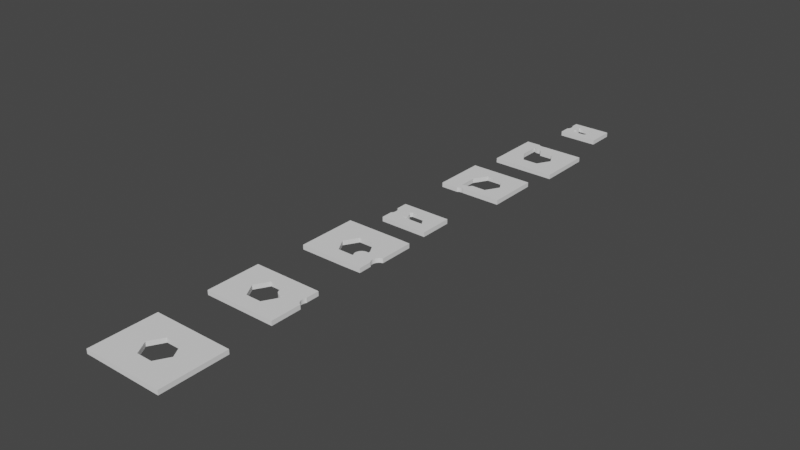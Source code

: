 # Source: TestPlate_9.05.blend  (saved by Blender 2.82.7; exported with 4.5.12 LTS)
import bpy
from mathutils import Matrix  # noqa: F401  (used for matrix-valued properties, if any)

bpy.ops.wm.read_factory_settings(use_empty=True)
scene = bpy.context.scene
scene.name = 'Scene'

# ---- collections
col_collection = bpy.data.collections.new('Collection'); scene.collection.children.link(col_collection)

# ---- world
world_world = bpy.data.worlds.new('World'); scene.world = world_world
world_world.use_nodes = True; world_world.node_tree.nodes.clear()
_N = world_world.node_tree.nodes; _L = world_world.node_tree.links
n0 = _N.new('ShaderNodeOutputWorld'); n0.name = 'World Output'; n0.location = (300, 300)
n1 = _N.new('ShaderNodeBackground'); n1.name = 'Background'; n1.location = (10, 300)
n1.inputs[0].default_value = (0.05088, 0.05088, 0.05088, 1.0)
_L.new(n1.outputs[0], n0.inputs[0])
n0.is_active_output = True
world_world.color = (0.05088, 0.05088, 0.05088)
world_world.use_sun_shadow = False
world_world.sun_shadow_jitter_overblur = 0.0

# ---- meshes
me_cylinder_015 = bpy.data.meshes.new('Cylinder.015')
me_cylinder_015.from_pydata([(-2.065, -0.75, -4.38), (-2.065, 0.75, -4.38), (0.5475, -0.75, -8.905), (0.5475, 0.75, -8.905), (5.772, -0.75, -8.905), (5.772, 0.75, -8.905), (8.385, -0.75, -4.38), (8.385, -0.75, 0.1452), (8.385, 0.75, 0.1452), (0.9533, -0.75, 0.1452), (0.9533, 0.75, 0.1452), (-2.065, -0.75, 1.672), (-1.843, -0.75, 1.487), (-1.843, 0.75, 1.487), (-1.445, -0.75, 1.275), (-1.445, 0.75, 1.275), (-1.014, -0.75, 1.144), (-1.014, 0.75, 1.144), (-0.565, -0.75, 1.1), (-0.565, 0.75, 1.1), (0.1041, 0.75, 1.201), (-2.065, 0.75, 1.672), (-2.065, -0.75, 4.211), (-2.065, 0.75, 4.211), (-1.843, -0.75, 4.026), (-1.843, 0.75, 4.026), (-1.445, -0.75, 3.814), (-1.445, 0.75, 3.814), (-1.014, -0.75, 3.683), (-1.014, 0.75, 3.683), (-0.565, -0.75, 3.639), (-0.565, 0.75, 3.639), (0.1041, 0.75, 3.739), (0.1041, -0.75, 3.739), (0.1041, -0.75, 1.201), (-7.815, -0.75, -4.38), (-7.815, 0.75, -4.38), (-7.815, -0.75, 1.672), (-7.815, 0.75, 1.672), (-7.815, -0.75, 4.211), (-7.815, 0.75, 4.211), (-7.815, -0.75, -8.905), (-7.815, 0.75, -8.905), (8.385, 0.75, -4.38), (8.385, 0.75, -13.28), (8.385, -0.75, -13.28), (5.772, 0.75, -13.28), (-7.815, 0.75, -13.28), (0.5475, -0.75, -13.28), (0.5475, 0.75, -13.28), (5.772, -0.75, -13.28), (-7.815, -0.75, -13.28), (5.772, -0.75, 0.1452), (5.772, 0.75, 0.1452), (13.1, -0.75, -4.38), (13.1, 0.75, -4.38), (13.1, -0.75, 0.1452), (13.1, 0.75, 0.1452), (13.1, 0.75, -13.28), (13.1, -0.75, -13.28), (0.9533, 0.75, 3.739), (8.385, -0.75, 3.739), (8.385, 0.75, 3.739), (0.9533, -0.75, 3.739), (5.772, -0.75, 3.739), (5.772, 0.75, 3.739), (13.1, -0.75, 3.739), (13.1, 0.75, 3.739)], [], [(0, 35, 41, 2), (4, 50, 45, 6), (43, 55, 58, 44), (8, 43, 53), (56, 57, 67, 66), (20, 32, 60, 10), (11, 21, 13, 12), (12, 13, 15, 14), (14, 15, 17, 16), (16, 17, 19, 18), (18, 19, 20, 34), (1, 36, 38, 21), (22, 24, 25, 23), (24, 26, 27, 25), (26, 28, 29, 27), (28, 30, 31, 29), (30, 33, 32, 31), (33, 34, 20, 32), (11, 22, 39, 37), (12, 14, 16, 18, 34, 33, 30, 28, 26, 24, 22, 11), (13, 21, 23, 25, 27, 29, 31, 32, 20, 19, 17, 15), (38, 37, 39, 40), (35, 37, 38, 36), (22, 23, 40, 39), (11, 37, 35, 0), (23, 21, 38, 40), (0, 35, 36, 1), (35, 36, 42, 41), (50, 46, 44, 45), (3, 42, 36, 1), (2, 48, 50, 4), (42, 47, 51, 41), (4, 50, 46, 5), (5, 46, 49, 3), (41, 51, 48, 2), (3, 49, 47, 42), (48, 49, 46, 50), (48, 51, 47, 49), (43, 44, 46, 5), (6, 52, 53, 43), (7, 6, 54, 56), (52, 7, 61, 64), (6, 7, 52), (54, 59, 58, 55), (44, 58, 59, 45), (43, 8, 57, 55), (53, 65, 64, 52), (6, 54, 55, 43), (45, 59, 54, 6), (60, 32, 33, 63), (10, 60, 63, 9), (9, 63, 33, 34), (61, 62, 60, 63), (62, 61, 66, 67), (7, 56, 66, 61), (10, 60, 62, 8), (57, 8, 62, 67), (57, 56, 54, 55), (0, 2, 3, 1), (2, 4, 5, 3), (4, 6, 43, 5), (9, 10, 53, 52), (10, 9, 34, 20), (0, 1, 21, 11), (52, 64, 63, 9)])
_uv = me_cylinder_015.uv_layers.new(name='UVMap')
_uv.uv.foreach_set('vector', [0.0, 0.0, 0.0, 0.0, 0.0, 0.0, 0.0, 0.0, 0.0, 0.0, 0.0, 0.0, 0.0, 0.0, 0.0, 0.0, 0.0, 0.0, 0.0, 0.0, 0.0, 0.0, 0.0, 0.0, 0.0, 0.0, 0.0, 0.0, 0.0, 0.0, 0.0, 0.0, 0.0, 0.0, 0.0, 0.0, 0.0, 0.0, 0.0, 0.0, 0.0, 0.0, 0.0, 0.0, 0.0, 0.0, 0.875, 0.5, 0.875, 1.0, 0.8438, 1.0, 0.8438, 0.5, 0.8438, 0.5, 0.8438, 1.0, 0.8125, 1.0, 0.8125, 0.5, 0.8125, 0.5, 0.8125, 1.0, 0.7812, 1.0, 0.7812, 0.5, 0.7812, 0.5, 0.7812, 1.0, 0.75, 1.0, 0.75, 0.5, 0.75, 0.5, 0.75, 1.0, 0.7188, 1.0, 0.7188, 0.5, 0.0, 0.0, 0.0, 0.0, 0.0, 0.0, 0.0, 0.0, 0.875, 0.5, 0.8438, 0.5, 0.8438, 1.0, 0.875, 1.0, 0.8438, 0.5, 0.8125, 0.5, 0.8125, 1.0, 0.8438, 1.0, 0.8125, 0.5, 0.7812, 0.5, 0.7812, 1.0, 0.8125, 1.0, 0.7812, 0.5, 0.75, 0.5, 0.75, 1.0, 0.7812, 1.0, 0.75, 0.5, 0.7188, 0.5, 0.7188, 1.0, 0.75, 1.0, 0.0, 0.0, 0.0, 0.0, 0.0, 0.0, 0.0, 0.0, 0.875, 0.5, 0.875, 0.5, 0.875, 0.5, 0.875, 0.5, 0.8438, 0.5, 0.8125, 0.5, 0.7812, 0.5, 0.75, 0.5, 0.7188, 0.5, 0.0, 0.0, 0.75, 0.5, 0.7812, 0.5, 0.8125, 0.5, 0.8438, 0.5, 0.875, 0.5, 0.875, 0.5, 0.8438, 1.0, 0.875, 1.0, 0.875, 1.0, 0.8438, 1.0, 0.8125, 1.0, 0.7812, 1.0, 0.75, 1.0, 0.7188, 1.0, 0.0, 0.0, 0.75, 1.0, 0.7812, 1.0, 0.8125, 1.0, 0.875, 1.0, 0.875, 0.5, 0.875, 0.5, 0.875, 1.0, 1.0, 0.5, 0.0, 0.0, 0.0, 0.0, 1.0, 1.0, 0.875, 0.5, 0.875, 1.0, 0.875, 1.0, 0.875, 0.5, 0.0, 0.0, 0.0, 0.0, 0.0, 0.0, 0.0, 0.0, 0.875, 1.0, 0.875, 1.0, 0.875, 1.0, 0.875, 1.0, 1.0, 0.5, 1.0, 0.5, 1.0, 1.0, 1.0, 1.0, 1.0, 0.5, 1.0, 1.0, 0.8333, 1.0, 0.8333, 0.5, 0.6667, 0.5, 0.6667, 1.0, 0.5, 1.0, 0.5, 0.5, 0.0, 0.0, 0.0, 0.0, 0.0, 0.0, 0.0, 0.0, 0.0, 0.0, 0.0, 0.0, 0.0, 0.0, 0.0, 0.0, 0.8333, 1.0, 0.8333, 1.0, 0.8333, 0.5, 0.8333, 0.5, 0.6667, 0.5, 0.6667, 0.5, 0.6667, 1.0, 0.6667, 1.0, 0.0, 0.0, 0.0, 0.0, 0.0, 0.0, 0.0, 0.0, 0.0, 0.0, 0.0, 0.0, 0.0, 0.0, 0.0, 0.0, 0.0, 0.0, 0.0, 0.0, 0.0, 0.0, 0.0, 0.0, 0.8333, 0.5, 0.8333, 1.0, 0.6667, 1.0, 0.6667, 0.5, 0.8333, 0.5, 0.8333, 0.5, 0.8333, 1.0, 0.8333, 1.0, 0.0, 0.0, 0.0, 0.0, 0.0, 0.0, 0.0, 0.0, 0.5, 0.5, 0.3333, 0.5, 0.3333, 1.0, 0.5, 1.0, 0.0, 0.0, 0.0, 0.0, 0.0, 0.0, 0.0, 0.0, 0.0, 0.0, 0.0, 0.0, 0.0, 0.0, 0.0, 0.0, 0.0, 0.0, 0.0, 0.0, 0.0, 0.0, 0.5, 0.5, 0.5, 0.5, 0.5, 1.0, 0.5, 1.0, 0.5, 1.0, 0.5, 1.0, 0.5, 0.5, 0.5, 0.5, 0.0, 0.0, 0.0, 0.0, 0.0, 0.0, 0.0, 0.0, 0.3333, 1.0, 0.3333, 1.0, 0.3333, 0.5, 0.3333, 0.5, 0.5, 0.5, 0.5, 0.5, 0.5, 1.0, 0.5, 1.0, 0.0, 0.0, 0.0, 0.0, 0.0, 0.0, 0.0, 0.0, 0.1667, 1.0, 0.1667, 1.0, 0.1667, 0.5, 0.1667, 0.5, 0.1667, 1.0, 0.1667, 1.0, 0.1667, 0.5, 0.1667, 0.5, 0.0, 0.0, 0.0, 0.0, 0.0, 0.0, 0.0, 0.0, 0.3333, 0.5, 0.3333, 1.0, 0.1667, 1.0, 0.1667, 0.5, 0.3333, 1.0, 0.3333, 0.5, 0.3333, 0.5, 0.3333, 1.0, 0.0, 0.0, 0.0, 0.0, 0.0, 0.0, 0.0, 0.0, 0.0, 0.0, 0.0, 0.0, 0.0, 0.0, 0.0, 0.0, 0.0, 0.0, 0.0, 0.0, 0.0, 0.0, 0.0, 0.0, 0.0, 0.0, 0.0, 0.0, 0.5, 0.5, 0.5, 1.0, 0.0, 0.0, 0.0, 0.0, 0.0, 0.0, 0.0, 0.0, 0.0, 0.0, 0.0, 0.0, 0.0, 0.0, 0.0, 0.0, 0.6667, 0.5, 0.5, 0.5, 0.5, 1.0, 0.6667, 1.0, 0.1667, 0.5, 0.1667, 1.0, 0.3333, 1.0, 0.3333, 0.5, 0.0, 0.0, 0.0, 0.0, 0.0, 0.0, 0.0, 0.0, 0.0, 0.0, 0.0, 0.0, 0.0, 0.0, 0.0, 0.0, 0.0, 0.0, 0.0, 0.0, 0.0, 0.0, 0.0, 0.0])
me_cylinder_015.use_remesh_fix_poles = True
me_cylinder_015.use_remesh_preserve_attributes = False
me_cylinder_015.use_mirror_vertex_groups = False
me_cylinder_015.update()
me_cylinder_008 = bpy.data.meshes.new('Cylinder.008')
me_cylinder_008.from_pydata([(-0.6891, 0.75, 1.508), (6.435, -0.75, 1.508), (-0.6891, -0.75, -1.735), (-0.6891, 0.75, -1.735), (-0.403, -0.75, -1.386), (-0.403, 0.75, -1.386), (-0.1905, -0.75, -0.9888), (-0.1905, 0.75, -0.9888), (-0.0596, -0.75, -0.5573), (-0.0596, 0.75, -0.5573), (-0.0154, -0.75, -0.1086), (-0.0154, 0.75, -0.1086), (-0.0596, -0.75, 0.3401), (-0.0596, 0.75, 0.3401), (-0.1905, -0.75, 0.7715), (-0.1905, 0.75, 0.7715), (-0.403, -0.75, 1.169), (-0.403, 0.75, 1.169), (-4.817, 0.75, 0.3401), (-4.817, -0.75, 0.3401), (-4.773, 0.75, -0.1086), (-4.773, -0.75, -0.1086), (-4.817, 0.75, -0.5573), (-4.817, -0.75, -0.5573), (-4.948, 0.75, -0.9888), (-4.948, -0.75, -0.9888), (-5.16, 0.75, -1.386), (-5.16, -0.75, -1.386), (-5.446, 0.75, -1.735), (-5.446, -0.75, -1.735), (-5.446, 0.75, 1.508), (-0.9828, 0.75, -1.976), (-0.6891, -0.75, 1.508), (-5.16, 0.75, 1.169), (-5.16, -0.75, 1.169), (-4.948, 0.75, 0.7715), (-4.948, -0.75, 0.7715), (-5.446, -0.75, 1.508), (6.435, 0.75, 1.508), (-0.9828, -0.75, -1.976), (-5.74, -0.75, -2.67), (-5.74, 0.75, -1.976), (-5.74, -0.75, -1.976), (-0.4244, -0.75, -2.67), (4.022, -0.75, -2.67), (4.022, 0.75, -2.67), (-0.4244, 0.75, -2.67), (-5.74, 0.75, -2.67), (-5.74, -0.75, -5.788), (-0.4244, 0.75, -5.788), (4.022, -0.75, -5.788), (-0.4244, -0.75, -5.788), (4.022, 0.75, -5.788), (-5.74, 0.75, -5.788), (10.39, -0.75, -2.67), (10.39, 0.75, -2.67), (10.39, -0.75, 1.508), (10.39, 0.75, 1.508), (10.39, -0.75, -5.788), (10.39, 0.75, -5.788), (-0.6891, 0.75, 5.298), (6.435, -0.75, 5.298), (-5.446, 0.75, 5.298), (-0.6891, -0.75, 5.298), (-5.446, -0.75, 5.298), (6.435, 0.75, 5.298), (10.39, -0.75, 5.298), (10.39, 0.75, 5.298)], [], [(56, 66, 61, 1), (43, 40, 48, 51), (45, 55, 59, 52), (2, 3, 5, 4), (4, 5, 7, 6), (6, 7, 9, 8), (8, 9, 11, 10), (10, 11, 13, 12), (12, 13, 15, 14), (14, 15, 17, 16), (16, 17, 0, 32), (19, 36, 35, 18), (25, 23, 22, 24), (32, 63, 64, 37), (34, 37, 30, 33), (36, 34, 33, 35), (21, 19, 18, 20), (23, 21, 20, 22), (27, 25, 24, 26), (29, 27, 26, 28), (42, 29, 28, 41), (43, 39, 42, 40), (39, 31, 3, 2), (4, 6, 8, 10, 12, 14, 16, 32, 37, 34, 36, 19, 21, 23, 25, 27, 29, 42, 39, 2), (3, 31, 41, 28, 26, 24, 22, 20, 18, 35, 33, 30, 0, 17, 15, 13, 11, 9, 7, 5), (47, 40, 42, 41), (44, 45, 52, 50), (39, 42, 41, 31), (31, 46, 47, 41), (44, 43, 51, 50), (46, 45, 52, 49), (46, 49, 53, 47), (47, 53, 48, 40), (54, 55, 57, 56), (38, 57, 55, 45), (38, 0, 60, 65), (44, 54, 56, 1), (50, 52, 59, 58), (54, 44, 50, 58), (54, 58, 59, 55), (61, 65, 60, 63), (64, 63, 60, 62), (61, 66, 67, 65), (38, 65, 67, 57), (32, 1, 61, 63), (30, 62, 60, 0), (57, 67, 66, 56), (37, 64, 62, 30), (46, 43, 44, 45), (39, 43, 46, 31), (1, 38, 45, 44), (0, 38, 1, 32), (49, 52, 50, 51), (49, 51, 48, 53)])
_uv = me_cylinder_008.uv_layers.new(name='UVMap')
_uv.uv.foreach_set('vector', [0.0, 0.0, 0.0, 0.0, 0.0, 0.0, 0.0, 0.0, 0.0, 0.0, 0.0, 0.0, 0.0, 0.0, 0.0, 0.0, 0.0, 0.0, 0.0, 0.0, 0.0, 0.0, 0.0, 0.0, 0.625, 0.5, 0.625, 1.0, 0.5938, 1.0, 0.5938, 0.5, 0.5938, 0.5, 0.5938, 1.0, 0.5625, 1.0, 0.5625, 0.5, 0.5625, 0.5, 0.5625, 1.0, 0.5312, 1.0, 0.5312, 0.5, 0.5312, 0.5, 0.5312, 1.0, 0.5, 1.0, 0.5, 0.5, 0.5, 0.5, 0.5, 1.0, 0.4688, 1.0, 0.4688, 0.5, 0.4688, 0.5, 0.4688, 1.0, 0.4375, 1.0, 0.4375, 0.5, 0.4375, 0.5, 0.4375, 1.0, 0.4062, 1.0, 0.4062, 0.5, 0.4062, 0.5, 0.4062, 1.0, 0.375, 1.0, 0.375, 0.5, 0.4688, 0.5, 0.4375, 0.5, 0.4375, 1.0, 0.4688, 1.0, 0.5625, 0.5, 0.5312, 0.5, 0.5312, 1.0, 0.5625, 1.0, 0.375, 0.5, 0.375, 0.5, 0.375, 0.5, 0.375, 0.5, 0.4062, 0.5, 0.375, 0.5, 0.375, 1.0, 0.4062, 1.0, 0.4375, 0.5, 0.4062, 0.5, 0.4062, 1.0, 0.4375, 1.0, 0.5, 0.5, 0.4688, 0.5, 0.4688, 1.0, 0.5, 1.0, 0.5312, 0.5, 0.5, 0.5, 0.5, 1.0, 0.5312, 1.0, 0.5938, 0.5, 0.5625, 0.5, 0.5625, 1.0, 0.5938, 1.0, 0.625, 0.5, 0.5938, 0.5, 0.5938, 1.0, 0.625, 1.0, 0.6562, 0.5, 0.625, 0.5, 0.625, 1.0, 0.6562, 1.0, 0.0, 0.0, 0.0, 0.0, 0.0, 0.0, 0.0, 0.0, 0.0, 0.0, 0.0, 0.0, 0.625, 1.0, 0.625, 0.5, 0.5938, 0.5, 0.5625, 0.5, 0.5312, 0.5, 0.5, 0.5, 0.4688, 0.5, 0.4375, 0.5, 0.4062, 0.5, 0.375, 0.5, 0.375, 0.5, 0.4062, 0.5, 0.4375, 0.5, 0.4688, 0.5, 0.5, 0.5, 0.5312, 0.5, 0.5625, 0.5, 0.5938, 0.5, 0.625, 0.5, 0.6562, 0.5, 0.6562, 0.5, 0.625, 0.5, 0.625, 1.0, 0.0, 0.0, 0.6562, 1.0, 0.625, 1.0, 0.5938, 1.0, 0.5625, 1.0, 0.5312, 1.0, 0.5, 1.0, 0.4688, 1.0, 0.4375, 1.0, 0.4062, 1.0, 0.375, 1.0, 0.375, 1.0, 0.4062, 1.0, 0.4375, 1.0, 0.4688, 1.0, 0.5, 1.0, 0.5312, 1.0, 0.5625, 1.0, 0.5938, 1.0, 0.0, 0.0, 0.0, 0.0, 0.0, 0.0, 0.0, 0.0, 0.6667, 0.5, 0.6667, 1.0, 0.6667, 1.0, 0.6667, 0.5, 0.6562, 0.5, 0.6562, 0.5, 0.6562, 1.0, 0.6562, 1.0, 0.0, 0.0, 0.0, 0.0, 0.0, 0.0, 0.0, 0.0, 0.0, 0.0, 0.0, 0.0, 0.0, 0.0, 0.0, 0.0, 0.0, 0.0, 0.0, 0.0, 0.0, 0.0, 0.0, 0.0, 0.0, 0.0, 0.0, 0.0, 0.0, 0.0, 0.0, 0.0, 0.0, 0.0, 0.0, 0.0, 0.0, 0.0, 0.0, 0.0, 0.6667, 0.5, 0.6667, 1.0, 0.5, 1.0, 0.5, 0.5, 0.0, 0.0, 0.0, 0.0, 0.0, 0.0, 0.0, 0.0, 0.0, 0.0, 0.0, 0.0, 0.0, 0.0, 0.0, 0.0, 0.0, 0.0, 0.0, 0.0, 0.0, 0.0, 0.0, 0.0, 0.0, 0.0, 0.0, 0.0, 0.0, 0.0, 0.0, 0.0, 0.0, 0.0, 0.0, 0.0, 0.0, 0.0, 0.0, 0.0, 0.6667, 0.5, 0.6667, 0.5, 0.6667, 1.0, 0.6667, 1.0, 0.1667, 0.5, 0.1667, 1.0, 0.1667, 1.0, 0.1667, 0.5, 0.375, 0.5, 0.375, 0.5, 0.375, 1.0, 0.375, 1.0, 0.1667, 0.5, 0.1667, 0.5, 0.1667, 1.0, 0.1667, 1.0, 0.0, 0.0, 0.0, 0.0, 0.0, 0.0, 0.0, 0.0, 0.0, 0.0, 0.0, 0.0, 0.0, 0.0, 0.0, 0.0, 0.375, 1.0, 0.375, 1.0, 0.375, 1.0, 0.375, 1.0, 0.5, 1.0, 0.5, 1.0, 0.5, 0.5, 0.5, 0.5, 0.375, 0.5, 0.375, 0.5, 0.375, 1.0, 0.375, 1.0, 0.0, 0.0, 0.0, 0.0, 0.0, 0.0, 0.0, 0.0, 0.6562, 0.5, 0.0, 0.0, 0.0, 0.0, 0.6562, 1.0, 0.0, 0.0, 0.0, 0.0, 0.0, 0.0, 0.0, 0.0, 0.0, 0.0, 0.0, 0.0, 0.0, 0.0, 0.0, 0.0, 0.0, 0.0, 0.0, 0.0, 0.0, 0.0, 0.0, 0.0, 0.0, 0.0, 0.0, 0.0, 0.0, 0.0, 0.0, 0.0])
me_cylinder_008.use_remesh_fix_poles = True
me_cylinder_008.use_remesh_preserve_attributes = False
me_cylinder_008.use_mirror_vertex_groups = False
me_cylinder_008.update()
me_cylinder_013 = bpy.data.meshes.new('Cylinder.013')
me_cylinder_013.from_pydata([(5.39, -0.75, 9.663), (5.39, 0.75, 9.663), (-5.06, -0.75, -1.474), (-5.06, 0.75, -1.474), (-2.447, -0.75, -5.998), (-2.447, 0.75, -5.998), (2.778, -0.75, 3.051), (2.778, 0.75, 3.051), (-2.447, -0.75, 3.051), (-2.447, 0.75, 3.051), (5.39, 0.75, -1.474), (5.39, -0.75, -1.474), (5.39, -0.75, -12.26), (5.39, 0.75, -12.26), (2.778, 0.75, -5.998), (2.778, -0.75, -5.998), (-5.06, 0.75, 9.663), (-5.06, -0.75, 9.663), (-5.06, -0.75, -12.26), (-5.06, 0.75, -12.26), (-13.49, -0.75, -1.474), (-13.49, 0.75, -1.474), (-13.49, -0.75, 9.663), (-13.49, 0.75, 9.663), (-13.49, -0.75, -12.26), (-13.49, 0.75, -12.26), (13.19, -0.75, 9.663), (13.19, 0.75, 9.663), (13.19, 0.75, -1.474), (13.19, -0.75, -1.474), (13.19, -0.75, -12.26), (13.19, 0.75, -12.26), (-2.447, -0.75, -12.26), (-2.447, 0.75, -12.26), (2.778, -0.75, -12.26), (2.778, 0.75, -12.26), (2.778, -0.75, 9.663), (2.778, 0.75, 9.663), (-2.447, -0.75, 9.663), (-2.447, 0.75, 9.663)], [], [(11, 0, 36, 6), (0, 1, 37, 36), (2, 18, 32, 4), (14, 35, 33, 5), (9, 39, 37, 7), (8, 38, 17, 2), (14, 15, 34, 35), (12, 30, 29, 11), (15, 34, 12, 11), (3, 16, 39, 9), (34, 35, 13, 12), (10, 13, 35, 14), (7, 37, 1, 10), (38, 39, 16, 17), (18, 24, 25, 19), (18, 19, 33, 32), (5, 33, 19, 3), (17, 22, 20, 2), (20, 22, 23, 21), (21, 25, 24, 20), (19, 25, 21, 3), (3, 21, 23, 16), (2, 20, 24, 18), (16, 23, 22, 17), (29, 30, 31, 28), (28, 27, 26, 29), (1, 27, 28, 10), (0, 26, 27, 1), (13, 31, 30, 12), (10, 11, 29, 28), (10, 28, 31, 13), (11, 29, 26, 0), (32, 33, 35, 34), (5, 4, 32, 33), (4, 32, 34, 15), (36, 37, 39, 38), (7, 37, 36, 6), (8, 9, 39, 38), (6, 36, 38, 8), (2, 4, 5, 3), (4, 15, 14, 5), (14, 15, 11, 10), (6, 7, 10, 11), (7, 6, 8, 9), (9, 8, 2, 3)])
_uv = me_cylinder_013.uv_layers.new(name='UVMap')
_uv.uv.foreach_set('vector', [0.0, 0.0, 0.0, 0.0, 0.0, 0.0, 0.0, 0.0, 0.5, 0.5, 0.5, 1.0, 0.3333, 1.0, 0.3333, 0.5, 0.0, 0.0, 0.0, 0.0, 0.0, 0.0, 0.0, 0.0, 0.0, 0.0, 0.0, 0.0, 0.0, 0.0, 0.0, 0.0, 0.0, 0.0, 0.0, 0.0, 0.0, 0.0, 0.0, 0.0, 0.0, 0.0, 0.0, 0.0, 0.0, 0.0, 0.0, 0.0, 0.6667, 1.0, 0.6667, 0.5, 0.6667, 0.5, 0.6667, 1.0, 0.0, 0.0, 0.0, 0.0, 0.0, 0.0, 0.0, 0.0, 0.0, 0.0, 0.0, 0.0, 0.0, 0.0, 0.0, 0.0, 0.0, 0.0, 0.0, 0.0, 0.0, 0.0, 0.0, 0.0, 0.6667, 0.5, 0.6667, 1.0, 0.5, 1.0, 0.5, 0.5, 0.0, 0.0, 0.0, 0.0, 0.0, 0.0, 0.0, 0.0, 0.0, 0.0, 0.0, 0.0, 0.0, 0.0, 0.0, 0.0, 0.1667, 0.5, 0.1667, 1.0, -8.941e-08, 1.0, -8.941e-08, 0.5, 1.0, 0.5, 1.0, 0.5, 1.0, 1.0, 1.0, 1.0, 1.0, 0.5, 1.0, 1.0, 0.8333, 1.0, 0.8333, 0.5, 0.0, 0.0, 0.0, 0.0, 0.0, 0.0, 0.0, 0.0, 0.0, 0.0, 0.0, 0.0, 0.0, 0.0, 0.0, 0.0, 1.0, 0.5, 1.0, 0.5, 1.0, 1.0, 1.0, 1.0, 1.0, 1.0, 1.0, 1.0, 1.0, 0.5, 1.0, 0.5, 0.0, 0.0, 0.0, 0.0, 0.0, 0.0, 0.0, 0.0, 0.0, 0.0, 0.0, 0.0, 0.0, 0.0, 0.0, 0.0, 0.0, 0.0, 0.0, 0.0, 0.0, 0.0, 0.0, 0.0, 0.0, 0.0, 0.0, 0.0, 0.0, 0.0, 0.0, 0.0, 0.5, 0.5, 0.5, 0.5, 0.5, 1.0, 0.5, 1.0, 0.5, 1.0, 0.5, 1.0, 0.5, 0.5, 0.5, 0.5, 0.0, 0.0, 0.0, 0.0, 0.0, 0.0, 0.0, 0.0, 0.5, 0.5, 0.5, 0.5, 0.5, 1.0, 0.5, 1.0, 0.5, 1.0, 0.5, 1.0, 0.5, 0.5, 0.5, 0.5, 0.0, 0.0, 0.0, 0.0, 0.0, 0.0, 0.0, 0.0, 0.0, 0.0, 0.0, 0.0, 0.0, 0.0, 0.0, 0.0, 0.0, 0.0, 0.0, 0.0, 0.0, 0.0, 0.0, 0.0, 0.8333, 0.5, 0.8333, 1.0, 0.6667, 1.0, 0.6667, 0.5, 0.8333, 1.0, 0.8333, 0.5, 0.8333, 0.5, 0.8333, 1.0, 0.0, 0.0, 0.0, 0.0, 0.0, 0.0, 0.0, 0.0, 0.3333, 0.5, 0.3333, 1.0, 0.1667, 1.0, 0.1667, 0.5, 0.3333, 1.0, 0.3333, 1.0, 0.3333, 0.5, 0.3333, 0.5, 0.1667, 0.5, 0.1667, 1.0, 0.1667, 1.0, 0.1667, 0.5, 0.0, 0.0, 0.0, 0.0, 0.0, 0.0, 0.0, 0.0, 0.0, 0.0, 0.0, 0.0, 0.0, 0.0, 0.0, 0.0, 0.8333, 0.5, 0.6667, 0.5, 0.6667, 1.0, 0.8333, 1.0, 0.6667, 1.0, 0.6667, 0.5, 0.0, 0.0, 0.0, 0.0, 0.3333, 0.5, 0.3333, 1.0, 0.0, 0.0, 0.0, 0.0, 0.0, 0.0, 0.0, 0.0, 0.0, 0.0, 0.0, 0.0, 0.0, 0.0, 0.0, 0.0, 0.0, 0.0, 0.0, 0.0])
me_cylinder_013.use_remesh_fix_poles = True
me_cylinder_013.use_remesh_preserve_attributes = False
me_cylinder_013.use_mirror_vertex_groups = False
me_cylinder_013.update()
me_cylinder_076 = bpy.data.meshes.new('Cylinder.076')
me_cylinder_076.from_pydata([(-7.841, -0.75, -1.785), (-7.841, -0.75, -6.31), (-7.841, 0.75, -6.31), (-0.003901, -0.75, -6.31), (-0.003901, 0.75, -6.31), (2.609, -0.75, -1.785), (-0.0039, -0.75, 2.74), (-5.229, -0.75, 2.74), (-5.229, 0.75, 2.74), (-0.3288, -0.75, 1.123), (-0.3288, 0.75, 1.123), (-0.2846, -0.75, 0.6742), (-0.2846, 0.75, 0.6742), (-0.1537, -0.75, 0.2428), (-0.1537, 0.75, 0.2428), (0.05885, -0.75, -0.1549), (0.05885, 0.75, -0.1549), (0.3449, -0.75, -0.5034), (0.3449, 0.75, -0.5034), (0.6934, -0.75, -0.7894), (0.6934, 0.75, -0.7894), (1.091, -0.75, -1.002), (1.091, 0.75, -1.002), (1.523, -0.75, -1.133), (1.523, 0.75, -1.133), (1.971, -0.75, -1.177), (1.971, 0.75, -1.177), (2.42, -0.75, -1.133), (2.42, 0.75, -1.133), (2.579, -0.75, -1.081), (0.2289, -0.75, 2.598), (0.05885, -0.75, 2.401), (0.05885, 0.75, 2.401), (-0.1537, -0.75, 2.003), (-0.1537, 0.75, 2.003), (-0.2846, -0.75, 1.572), (-0.2846, 0.75, 1.572), (0.2289, 0.75, 2.598), (2.609, 0.75, -1.785), (6.088, -0.75, 1.123), (6.088, 0.75, 1.123), (6.132, -0.75, 0.6742), (6.132, 0.75, 0.6742), (6.263, -0.75, 0.2428), (6.263, 0.75, 0.2428), (6.476, -0.75, -0.1549), (6.476, 0.75, -0.1549), (6.762, -0.75, -0.5034), (6.762, 0.75, -0.5034), (7.11, -0.75, -0.7894), (7.11, 0.75, -0.7894), (7.508, -0.75, -1.002), (7.508, 0.75, -1.002), (2.579, 0.75, -1.081), (6.646, -0.75, 2.598), (6.476, -0.75, 2.401), (6.476, 0.75, 2.401), (6.263, -0.75, 2.003), (6.263, 0.75, 2.003), (6.132, -0.75, 1.572), (6.132, 0.75, 1.572), (6.646, 0.75, 2.598), (-0.0039, 0.75, 2.74), (-5.181, -0.75, 7.252), (-7.841, 0.75, 7.252), (-7.841, -0.75, 7.252), (-5.181, 0.75, 7.252), (6.694, 0.75, 7.11), (0.04412, 0.75, 7.252), (0.04412, -0.75, 7.252), (6.694, -0.75, 7.11), (-7.841, 0.75, -1.785), (-5.229, -0.75, -6.31), (-5.229, 0.75, -6.31), (-14.79, -0.75, -1.785), (-14.79, 0.75, -1.785), (-14.79, -0.75, -6.31), (-14.79, 0.75, -6.31), (-14.79, 0.75, 7.252), (-14.79, -0.75, 7.252), (-7.841, -0.75, -12.81), (-7.841, 0.75, -12.81), (-0.0039, -0.75, -12.81), (-5.229, -0.75, -12.81), (-5.229, 0.75, -12.81), (-14.79, -0.75, -12.81), (-14.79, 0.75, -12.81), (-0.003901, 0.75, -12.81), (2.609, -0.75, -12.81), (2.609, 0.75, -12.81), (2.609, -0.75, -8.288), (2.609, 0.75, -8.288), (7.965, -0.75, -1.674), (7.939, -0.75, -1.133), (7.965, 0.75, -1.674), (7.939, 0.75, -1.133), (7.965, -0.75, -12.7), (7.965, 0.75, -12.7)], [], [(76, 77, 86, 85), (2, 73, 84, 81), (4, 3, 82, 87), (63, 66, 64, 65), (7, 63, 65, 0), (9, 10, 12, 11), (11, 12, 14, 13), (13, 14, 16, 15), (15, 16, 18, 17), (17, 18, 20, 19), (19, 20, 22, 21), (21, 22, 24, 23), (23, 24, 26, 25), (25, 26, 28, 27), (27, 28, 53, 29), (30, 37, 32, 31), (31, 32, 34, 33), (33, 34, 36, 35), (35, 36, 10, 9), (39, 41, 42, 40), (41, 43, 44, 42), (43, 45, 46, 44), (45, 47, 48, 46), (47, 49, 50, 48), (49, 51, 52, 50), (51, 93, 95, 52), (54, 55, 56, 61), (55, 57, 58, 56), (57, 59, 60, 58), (59, 39, 40, 60), (7, 8, 66, 63), (62, 37, 30, 6), (38, 94, 97, 89), (11, 13, 15, 17, 19, 21, 23, 25, 27, 29, 93, 51, 49, 47, 45, 43, 41, 39, 59, 57, 55, 54, 6, 30, 31, 33, 35, 9), (10, 36, 34, 32, 37, 62, 61, 56, 58, 60, 40, 42, 44, 46, 48, 50, 52, 95, 53, 28, 26, 24, 22, 20, 18, 16, 14, 12), (6, 62, 68, 69), (61, 67, 70, 54), (54, 70, 69, 6), (6, 69, 63, 7), (62, 68, 67, 61), (8, 66, 68, 62), (69, 68, 66, 63), (67, 68, 69, 70), (1, 0, 74, 76), (71, 64, 66, 8), (0, 72, 73, 71), (2, 71, 73), (0, 1, 72), (74, 79, 78, 75), (71, 75, 78, 64), (65, 79, 74, 0), (64, 78, 79, 65), (0, 71, 75, 74), (71, 2, 77, 75), (80, 81, 84, 83), (87, 82, 83, 84), (81, 80, 85, 86), (77, 2, 81, 86), (72, 1, 80, 83), (73, 84, 83, 72), (1, 76, 85, 80), (82, 87, 89, 88), (38, 89, 87, 4), (3, 82, 88, 5), (5, 92, 93, 29), (88, 89, 91, 90), (93, 92, 94, 95), (92, 96, 97, 94), (88, 96, 92, 5), (29, 93, 95, 53), (53, 95, 94, 38), (89, 97, 96, 88), (4, 73, 72, 3), (53, 38, 5, 29), (4, 3, 5, 38), (6, 7, 8, 62), (8, 7, 0, 71), (4, 87, 84, 73), (74, 75, 77, 76), (82, 3, 72, 83)])
_uv = me_cylinder_076.uv_layers.new(name='UVMap')
_uv.uv.foreach_set('vector', [0.0, 0.0, 0.0, 0.0, 0.0, 0.0, 0.0, 0.0, 0.0, 0.0, 0.0, 0.0, 0.0, 0.0, 0.0, 0.0, 0.6667, 1.0, 0.6667, 0.5, 0.6667, 0.5, 0.6667, 1.0, 0.1667, 0.5, 0.1667, 1.0, -8.941e-08, 1.0, -8.941e-08, 0.5, 0.0, 0.0, 0.0, 0.0, 0.0, 0.0, 0.0, 0.0, 1.0, 0.5, 1.0, 1.0, 0.9688, 1.0, 0.9688, 0.5, 0.9688, 0.5, 0.9688, 1.0, 0.9375, 1.0, 0.9375, 0.5, 0.9375, 0.5, 0.9375, 1.0, 0.9062, 1.0, 0.9062, 0.5, 0.9062, 0.5, 0.9062, 1.0, 0.875, 1.0, 0.875, 0.5, 0.875, 0.5, 0.875, 1.0, 0.8438, 1.0, 0.8438, 0.5, 0.8438, 0.5, 0.8438, 1.0, 0.8125, 1.0, 0.8125, 0.5, 0.8125, 0.5, 0.8125, 1.0, 0.7812, 1.0, 0.7812, 0.5, 0.7812, 0.5, 0.7812, 1.0, 0.75, 1.0, 0.75, 0.5, 0.75, 0.5, 0.75, 1.0, 0.7188, 1.0, 0.7188, 0.5, 0.7188, 0.5, 0.7188, 1.0, 0.6875, 1.0, 0.6875, 0.5, 0.125, 0.5, 0.125, 1.0, 0.09375, 1.0, 0.09375, 0.5, 0.09375, 0.5, 0.09375, 1.0, 0.0625, 1.0, 0.0625, 0.5, 0.0625, 0.5, 0.0625, 1.0, 0.03125, 1.0, 0.03125, 0.5, 0.03125, 0.5, 0.03125, 1.0, 0.0, 1.0, 0.0, 0.5, 1.0, 0.5, 0.9688, 0.5, 0.9688, 1.0, 1.0, 1.0, 0.9688, 0.5, 0.9375, 0.5, 0.9375, 1.0, 0.9688, 1.0, 0.9375, 0.5, 0.9062, 0.5, 0.9062, 1.0, 0.9375, 1.0, 0.9062, 0.5, 0.875, 0.5, 0.875, 1.0, 0.9062, 1.0, 0.875, 0.5, 0.8438, 0.5, 0.8438, 1.0, 0.875, 1.0, 0.8438, 0.5, 0.8125, 0.5, 0.8125, 1.0, 0.8438, 1.0, 0.8125, 0.5, 0.7812, 0.5, 0.7812, 1.0, 0.8125, 1.0, 0.125, 0.5, 0.09375, 0.5, 0.09375, 1.0, 0.125, 1.0, 0.09375, 0.5, 0.0625, 0.5, 0.0625, 1.0, 0.09375, 1.0, 0.0625, 0.5, 0.03125, 0.5, 0.03125, 1.0, 0.0625, 1.0, 0.03125, 0.5, 0.0, 0.5, 0.0, 1.0, 0.03125, 1.0, 0.1667, 0.5, 0.1667, 1.0, 0.1667, 1.0, 0.1667, 0.5, 0.0, 0.0, 0.0, 0.0, 0.0, 0.0, 0.0, 0.0, 0.0, 0.0, 0.0, 0.0, 0.0, 0.0, 0.0, 0.0, 0.9688, 0.5, 0.9375, 0.5, 0.9062, 0.5, 0.875, 0.5, 0.8438, 0.5, 0.8125, 0.5, 0.7812, 0.5, 0.75, 0.5, 0.7188, 0.5, 0.6875, 0.5, 0.7812, 0.5, 0.8125, 0.5, 0.8438, 0.5, 0.875, 0.5, 0.9062, 0.5, 0.9375, 0.5, 0.9688, 0.5, 1.0, 0.5, 0.03125, 0.5, 0.0625, 0.5, 0.09375, 0.5, 0.125, 0.5, 0.125, 0.5, 0.0, 0.0, 0.09375, 0.5, 0.0625, 0.5, 0.03125, 0.5, 0.0, 0.5, 0.0, 1.0, 0.03125, 1.0, 0.0625, 1.0, 0.09375, 1.0, 0.125, 1.0, 0.0, 0.0, 0.125, 1.0, 0.09375, 1.0, 0.0625, 1.0, 0.03125, 1.0, 0.0, 1.0, 0.9688, 1.0, 0.9375, 1.0, 0.9062, 1.0, 0.875, 1.0, 0.8438, 1.0, 0.8125, 1.0, 0.7812, 1.0, 0.7812, 1.0, 0.7188, 1.0, 0.75, 1.0, 0.7812, 1.0, 0.8125, 1.0, 0.8438, 1.0, 0.875, 1.0, 0.9062, 1.0, 0.9375, 1.0, 0.9688, 1.0, 0.0, 0.0, 0.0, 0.0, 0.0, 0.0, 0.0, 0.0, 0.125, 1.0, 0.125, 1.0, 0.125, 0.5, 0.125, 0.5, 0.125, 0.5, 0.125, 0.5, 0.125, 0.5, 0.125, 0.5, 0.0, 0.0, 0.0, 0.0, 0.0, 0.0, 0.0, 0.0, 0.0, 0.0, 0.0, 0.0, 0.125, 1.0, 0.125, 1.0, 0.0, 0.0, 0.0, 0.0, 0.0, 0.0, 0.0, 0.0, 0.3333, 0.5, 0.3333, 1.0, 0.1667, 1.0, 0.1667, 0.5, 0.125, 1.0, 0.125, 1.0, 0.125, 0.5, 0.125, 0.5, 0.0, 0.0, 0.0, 0.0, 0.0, 0.0, 0.0, 0.0, 0.0, 0.0, 0.0, 0.0, 0.0, 0.0, 0.0, 0.0, 1.0, 0.5, 0.8333, 0.5, 0.8333, 1.0, 1.0, 1.0, 0.0, 0.0, 0.0, 0.0, 0.0, 0.0, 0.0, 0.0, 0.0, 0.0, 0.0, 0.0, 1.0, 0.5, 1.0, 0.5, 1.0, 1.0, 1.0, 1.0, 0.0, 0.0, 0.0, 0.0, 0.0, 0.0, 0.0, 0.0, 0.0, 0.0, 0.0, 0.0, 0.0, 0.0, 0.0, 0.0, -8.941e-08, 1.0, -8.941e-08, 1.0, -8.941e-08, 0.5, -8.941e-08, 0.5, 1.0, 0.5, 1.0, 1.0, 1.0, 1.0, 1.0, 0.5, 0.0, 0.0, 0.0, 0.0, 0.0, 0.0, 0.0, 0.0, 0.8333, 0.5, 0.8333, 1.0, 0.8333, 1.0, 0.8333, 0.5, 0.0, 0.0, 0.0, 0.0, 0.0, 0.0, 0.0, 0.0, 0.8333, 1.0, 0.8333, 0.5, 0.8333, 0.5, 0.8333, 1.0, 0.0, 0.0, 0.0, 0.0, 0.0, 0.0, 0.0, 0.0, 0.0, 0.0, 0.0, 0.0, 0.0, 0.0, 0.0, 0.0, 0.8333, 1.0, 0.8333, 1.0, 0.8333, 0.5, 0.8333, 0.5, 0.0, 0.0, 0.0, 0.0, 0.0, 0.0, 0.0, 0.0, 0.6667, 0.5, 0.6667, 1.0, 0.5, 1.0, 0.5, 0.5, 0.0, 0.0, 0.0, 0.0, 0.0, 0.0, 0.0, 0.0, 0.0, 0.0, 0.0, 0.0, 0.0, 0.0, 0.0, 0.0, 0.0, 0.0, 0.0, 0.0, 0.0, 0.0, 0.0, 0.0, 0.5, 0.5, 0.5, 1.0, 0.5, 1.0, 0.5, 0.5, 0.0, 0.0, 0.0, 0.0, 0.0, 0.0, 0.0, 0.0, 0.0, 0.0, 0.0, 0.0, 0.0, 0.0, 0.0, 0.0, 0.0, 0.0, 0.0, 0.0, 0.0, 0.0, 0.0, 0.0, 0.7812, 0.5, 0.7812, 0.5, 0.7812, 1.0, 0.7812, 1.0, 0.0, 0.0, 0.0, 0.0, 0.0, 0.0, 0.0, 0.0, 0.5, 1.0, 0.5, 1.0, 0.5, 0.5, 0.5, 0.5, 0.6667, 1.0, 0.8333, 1.0, 0.8333, 0.5, 0.6667, 0.5, 0.0, 0.0, 0.0, 0.0, 0.0, 0.0, 0.0, 0.0, 0.0, 0.0, 0.0, 0.0, 0.0, 0.0, 0.0, 0.0, 0.0, 0.0, 0.0, 0.0, 0.0, 0.0, 0.0, 0.0, 0.0, 0.0, 0.0, 0.0, 0.0, 0.0, 0.0, 0.0, 0.0, 0.0, 0.0, 0.0, 0.0, 0.0, 0.0, 0.0, 0.0, 0.0, 0.0, 0.0, 0.0, 0.0, 0.0, 0.0, 0.0, 0.0, 0.0, 0.0, 0.0, 0.0, 0.0, 0.0])
me_cylinder_076.use_remesh_fix_poles = True
me_cylinder_076.use_remesh_preserve_attributes = False
me_cylinder_076.use_mirror_vertex_groups = False
me_cylinder_076.update()
me_cylinder_001 = bpy.data.meshes.new('Cylinder.001')
me_cylinder_001.from_pydata([(6.952, -0.75, -2.021), (4.54, 0.75, 2.157), (4.54, -0.75, 2.157), (6.952, 0.75, -2.021), (-2.912, 0.75, 1.042), (0.1149, -0.75, 0.6466), (0.1149, 0.75, -1.909), (0.3274, -0.75, -1.511), (0.3274, 0.75, 0.2489), (0.4583, 0.75, -0.1825), (0.4583, -0.75, -0.1825), (0.5025, 0.75, -0.6312), (0.5025, -0.75, -0.6312), (0.4583, -0.75, -1.08), (0.3274, 0.75, -1.511), (0.1149, -0.75, -1.909), (-0.1712, 0.75, 0.9951), (0.1149, 0.75, 0.6466), (0.3274, -0.75, 0.2489), (0.02285, 0.75, -2.021), (-0.2304, 0.75, 1.042), (0.4583, 0.75, -1.08), (-0.2304, -0.75, 1.042), (-0.1712, -0.75, 0.9951), (0.02285, -0.75, -2.021), (-2.567, 0.75, 0.6466), (-2.354, 0.75, -1.511), (-2.354, 0.75, 0.2489), (-2.223, 0.75, -0.1825), (-2.179, 0.75, -0.6312), (-2.223, 0.75, -1.08), (-2.354, -0.75, -1.511), (-2.567, 0.75, -1.909), (-2.567, -0.75, -1.909), (-2.853, 0.75, 0.9951), (-2.853, -0.75, 0.9951), (-2.567, -0.75, 0.6466), (-2.354, -0.75, 0.2489), (-2.223, -0.75, -0.1825), (-2.179, -0.75, -0.6312), (-2.223, -0.75, -1.08), (-2.659, 0.75, -2.021), (-2.659, -0.75, -2.021), (-2.912, -0.75, 1.042), (6.952, -0.75, -4.558), (6.952, 0.75, -4.558), (0.02285, 0.75, -4.558), (0.02285, -0.75, -4.558), (-2.659, 0.75, -4.558), (-2.659, -0.75, -4.558), (10.0, -0.75, -2.021), (10.0, -0.75, -4.558), (10.0, 0.75, -4.558), (0.6916, 0.75, 2.157), (0.6916, -0.75, 2.157), (-2.912, 0.75, 2.157), (-2.912, -0.75, 2.157), (4.54, 0.75, 4.675), (4.54, -0.75, 4.675), (0.6916, 0.75, 4.675), (0.6916, -0.75, 4.675), (-2.912, 0.75, 4.675), (-2.912, -0.75, 4.675), (10.0, -0.75, 2.157), (10.0, 0.75, 4.675), (10.0, -0.75, 4.675), (10.0, 0.75, 2.157), (10.0, 0.75, -2.021)], [], [(53, 55, 61, 59), (19, 3, 45, 46), (15, 6, 14, 7), (5, 17, 16, 23), (18, 8, 17, 5), (10, 9, 8, 18), (12, 11, 9, 10), (13, 21, 11, 12), (7, 14, 21, 13), (24, 19, 6, 15), (16, 20, 22, 23), (33, 31, 26, 32), (36, 35, 34, 25), (37, 36, 25, 27), (38, 37, 27, 28), (39, 38, 28, 29), (40, 39, 29, 30), (31, 40, 30, 26), (42, 33, 32, 41), (34, 35, 43, 4), (4, 20, 22, 43), (41, 19, 46, 48), (9, 11, 21, 14, 6, 19, 41, 32, 26, 30, 29, 28, 27, 25, 34, 4, 20, 16, 17, 8), (10, 18, 5, 23, 22, 43, 35, 36, 37, 38, 39, 40, 31, 33, 42, 24, 15, 7, 13, 12), (46, 45, 44, 47), (48, 46, 47, 49), (45, 3, 67, 52), (24, 42, 49, 47), (0, 24, 47, 44), (42, 41, 48, 49), (67, 50, 51, 52), (3, 0, 50, 67), (44, 45, 52, 51), (0, 44, 51, 50), (55, 4, 43, 56), (53, 20, 4, 55), (1, 53, 59, 57), (22, 54, 56, 43), (55, 56, 62, 61), (54, 2, 58, 60), (56, 54, 60, 62), (3, 0, 2, 1), (62, 60, 58, 57, 59, 61), (3, 19, 24, 0), (20, 53, 54, 22), (54, 53, 1, 2), (57, 58, 65, 64), (1, 57, 64, 66), (58, 2, 63, 65), (2, 1, 66, 63), (1, 66, 67, 3), (50, 63, 2, 0), (65, 63, 66, 64), (66, 63, 50, 67)])
_uv = me_cylinder_001.uv_layers.new(name='UVMap')
_uv.uv.foreach_set('vector', [0.0, 0.0, 0.0, 0.0, 0.0, 0.0, 0.0, 0.0, 0.0, 0.0, 0.0, 0.0, 0.0, 0.0, 0.0, 0.0, 0.0, 0.0, 0.0, 0.0, 0.5625, 1.0, 0.5625, 0.5, 0.4062, 0.5, 0.4062, 1.0, 0.375, 1.0, 0.375, 0.5, 0.4375, 0.5, 0.4375, 1.0, 0.4062, 1.0, 0.4062, 0.5, 0.4688, 0.5, 0.4688, 1.0, 0.4375, 1.0, 0.4375, 0.5, 0.5, 0.5, 0.5, 1.0, 0.4688, 1.0, 0.4688, 0.5, 0.5312, 0.5, 0.5312, 1.0, 0.5, 1.0, 0.5, 0.5, 0.5625, 0.5, 0.5625, 1.0, 0.5312, 1.0, 0.5312, 0.5, 0.0, 0.0, 0.0, 0.0, 0.0, 0.0, 0.0, 0.0, 0.0, 0.0, 0.0, 0.0, 0.0, 0.0, 0.0, 0.0, 0.0, 0.0, 0.5625, 0.5, 0.5625, 1.0, 0.0, 0.0, 0.4062, 0.5, 0.375, 0.5, 0.375, 1.0, 0.4062, 1.0, 0.4375, 0.5, 0.4062, 0.5, 0.4062, 1.0, 0.4375, 1.0, 0.4688, 0.5, 0.4375, 0.5, 0.4375, 1.0, 0.4688, 1.0, 0.5, 0.5, 0.4688, 0.5, 0.4688, 1.0, 0.5, 1.0, 0.5312, 0.5, 0.5, 0.5, 0.5, 1.0, 0.5312, 1.0, 0.5625, 0.5, 0.5312, 0.5, 0.5312, 1.0, 0.5625, 1.0, 0.0, 0.0, 0.0, 0.0, 0.0, 0.0, 0.0, 0.0, 0.0, 0.0, 0.0, 0.0, 0.0, 0.0, 0.0, 0.0, 0.0, 0.0, 0.0, 0.0, 0.0, 0.0, 0.0, 0.0, 0.0, 0.0, 0.0, 0.0, 0.0, 0.0, 0.0, 0.0, 0.4688, 1.0, 0.5, 1.0, 0.5312, 1.0, 0.5625, 1.0, 0.0, 0.0, 0.0, 0.0, 0.0, 0.0, 0.0, 0.0, 0.5625, 1.0, 0.5312, 1.0, 0.5, 1.0, 0.4688, 1.0, 0.4375, 1.0, 0.4062, 1.0, 0.375, 1.0, 0.0, 0.0, 0.0, 0.0, 0.0, 0.0, 0.4062, 1.0, 0.4375, 1.0, 0.4688, 0.5, 0.4375, 0.5, 0.4062, 0.5, 0.375, 0.5, 0.0, 0.0, 0.0, 0.0, 0.0, 0.0, 0.4062, 0.5, 0.4375, 0.5, 0.4688, 0.5, 0.5, 0.5, 0.5312, 0.5, 0.5625, 0.5, 0.0, 0.0, 0.0, 0.0, 0.0, 0.0, 0.0, 0.0, 0.5625, 0.5, 0.5312, 0.5, 0.5, 0.5, 0.0, 0.0, 0.0, 0.0, 0.0, 0.0, 0.0, 0.0, 0.0, 0.0, 0.0, 0.0, 0.0, 0.0, 0.0, 0.0, 0.0, 0.0, 0.0, 0.0, 0.0, 0.0, 0.0, 0.0, 0.0, 0.0, 0.0, 0.0, 0.0, 0.0, 0.0, 0.0, 0.0, 0.0, 0.0, 0.0, 0.0, 0.0, 0.0, 0.0, 0.0, 0.0, 0.0, 0.0, 0.0, 0.0, 0.0, 0.0, 0.0, 0.0, 0.0, 0.0, 0.0, 0.0, 0.0, 0.0, 0.0, 0.0, 0.0, 0.0, 0.0, 0.0, 0.0, 0.0, 0.0, 0.0, 0.0, 0.0, 0.0, 0.0, 0.0, 0.0, 0.0, 0.0, 0.0, 0.0, 0.0, 0.0, 0.0, 0.0, 0.0, 0.0, 0.0, 0.0, 0.0, 0.0, 0.0, 0.0, 0.0, 0.0, 0.0, 0.0, 0.0, 0.0, 0.0, 0.0, 0.0, 0.0, 0.0, 0.0, 0.0, 0.0, 0.0, 0.0, 0.0, 0.0, 0.0, 0.0, 0.0, 0.0, 0.0, 0.0, 0.0, 0.0, 0.0, 0.0, 0.0, 0.0, 0.0, 0.0, 0.0, 0.0, 0.0, 0.0, 0.0, 0.0, 0.0, 0.0, 0.0, 0.0, 0.0, 0.0, 0.0, 0.0, 0.0, 0.0, 0.0, 0.0, 0.0, 0.0, 0.0, 0.0, 0.0, 0.0, 0.0, 0.0, 0.0, 0.0, 0.0, 0.0, 0.0, 0.0, 0.0, 0.0, 0.0, 0.0, 0.0, 0.0, 0.0, 0.0, 0.0, 0.0, 0.0, 0.0, 0.0, 0.0, 0.0, 0.0, 0.0, 0.0, 0.0, 0.0, 0.0, 0.0, 0.0, 0.0, 0.0, 0.0, 0.0, 0.0, 0.0, 0.0, 0.0, 0.0, 0.0, 0.0, 0.0, 0.0, 0.0, 0.0, 0.0, 0.0, 0.0, 0.0, 0.0, 0.0, 0.0, 0.0, 0.0, 0.0, 0.0, 0.0, 0.0, 0.0, 0.0, 0.0, 0.0, 0.0, 0.0, 0.0, 0.0, 0.0, 0.0, 0.0, 0.0, 0.0, 0.0, 0.0, 0.0, 0.0, 0.0, 0.0, 0.0, 0.0, 0.0, 0.0, 0.0, 0.0, 0.0, 0.0, 0.0, 0.0, 0.0, 0.0, 0.0, 0.0, 0.0, 0.0, 0.0, 0.0, 0.0, 0.0, 0.0, 0.0])
me_cylinder_001.use_remesh_fix_poles = True
me_cylinder_001.use_remesh_preserve_attributes = False
me_cylinder_001.use_mirror_vertex_groups = False
me_cylinder_001.update()
me_cylinder_002 = bpy.data.meshes.new('Cylinder.002')
me_cylinder_002.from_pydata([(-0.2866, -0.8084, -0.8655), (-0.2866, 0.6916, -0.8655), (-0.7353, -0.8084, -0.8213), (-0.7353, 0.6916, -0.8213), (-1.184, -0.8084, -0.8655), (-1.184, 0.6916, -0.8655), (-1.615, -0.8084, -0.9964), (-1.615, 0.6916, -0.9964), (-2.013, -0.8084, -1.209), (-2.013, 0.6916, -1.209), (-2.235, -0.8084, -1.393), (0.09608, 0.6916, -0.9211), (-2.235, -0.8084, 4.885), (-2.235, 0.6916, 4.885), (5.602, -0.8084, 0.3602), (8.215, -0.8084, 4.885), (8.215, 0.6916, 4.885), (5.602, -0.8084, 9.41), (5.602, 0.6916, 9.41), (0.3772, -0.8084, 9.41), (1.155, -0.8084, 0.3602), (0.09608, -0.8084, -0.9211), (1.155, 0.6916, 0.3602), (5.602, 0.6916, 0.3602), (0.3772, 0.6916, 9.41), (0.09608, -0.8084, -3.856), (-2.235, 0.6916, -4.328), (-2.235, -0.8084, -4.328), (-2.013, 0.6916, -4.144), (-2.013, -0.8084, -4.144), (-1.615, 0.6916, -3.931), (-1.615, -0.8084, -3.931), (-1.184, 0.6916, -3.8), (-1.184, -0.8084, -3.8), (-2.235, 0.6916, -1.393), (-0.7353, 0.6916, -3.756), (-0.7353, -0.8084, -3.756), (-0.2866, 0.6916, -3.8), (-0.2866, -0.8084, -3.8), (-6.977, -0.8084, -1.393), (-6.977, -0.8084, -4.328), (-6.977, 0.6916, -4.328), (-6.977, 0.6916, -1.393), (-6.977, -0.8084, 4.885), (-6.977, 0.6916, 4.885), (-6.977, -0.8084, 9.41), (-6.977, 0.6916, 9.41), (0.3772, -0.8084, 14.26), (0.3772, 0.6916, 14.26), (-6.977, -0.8084, 14.26), (-6.977, 0.6916, 14.26), (8.215, -0.8084, 14.26), (8.215, 0.6916, 14.26), (5.602, -0.8084, 14.26), (5.602, 0.6916, 14.26), (13.92, -0.8084, 14.26), (13.92, 0.6916, 14.26), (13.92, -0.8084, 0.3602), (13.92, -0.8084, 4.885), (13.92, 0.6916, 4.885), (13.92, 0.6916, 0.3602), (0.09608, 0.6916, -3.856), (5.602, -0.8084, -3.856), (1.155, -0.8084, -3.856), (1.155, 0.6916, -3.856), (5.602, 0.6916, -3.856), (13.92, -0.8084, -3.856), (13.92, 0.6916, -3.856)], [], [(0, 1, 3, 2), (2, 3, 5, 4), (4, 5, 7, 6), (6, 7, 9, 8), (8, 9, 34, 10), (1, 0, 21, 11), (16, 15, 58, 59), (16, 18, 54, 52), (18, 24, 48, 54), (13, 12, 43, 44), (26, 27, 40, 41), (23, 60, 67, 65), (21, 11, 61, 25), (3, 1, 11, 61, 37, 35, 32, 30, 28, 26, 34, 9, 7, 5), (13, 34, 42, 44), (37, 61, 25, 38), (29, 27, 26, 28), (31, 29, 28, 30), (33, 31, 30, 32), (36, 33, 32, 35), (38, 36, 35, 37), (0, 2, 4, 6, 8, 10, 27, 29, 31, 33, 36, 38, 25, 21), (44, 42, 39, 43), (39, 42, 41, 40), (27, 10, 39, 40), (10, 12, 43, 39), (34, 26, 41, 42), (45, 46, 44, 43), (24, 13, 44, 46), (12, 19, 45, 43), (45, 19, 47, 49), (53, 54, 48, 47), (47, 48, 50, 49), (24, 46, 50, 48), (19, 17, 53, 47), (46, 45, 49, 50), (51, 52, 54, 53), (18, 17, 53, 54), (17, 15, 51, 53), (58, 59, 56, 55), (52, 51, 55, 56), (16, 52, 56, 59), (51, 15, 58, 55), (57, 60, 59, 58), (22, 23, 65, 64), (15, 14, 57, 58), (23, 16, 59, 60), (63, 25, 61, 64), (20, 21, 25, 63), (11, 22, 64, 61), (62, 63, 64, 65), (62, 65, 67, 66), (60, 57, 66, 67), (57, 14, 62, 66), (20, 22, 64, 63), (14, 20, 63, 62), (18, 16, 15, 17), (24, 18, 17, 19), (19, 12, 13, 24), (12, 10, 34, 13), (22, 11, 21, 20), (14, 23, 22, 20), (23, 14, 15, 16)])
_uv = me_cylinder_002.uv_layers.new(name='UVMap')
_uv.uv.foreach_set('vector', [0.2812, 0.5, 0.2812, 1.0, 0.25, 1.0, 0.25, 0.5, 0.25, 0.5, 0.25, 1.0, 0.2188, 1.0, 0.2188, 0.5, 0.2188, 0.5, 0.2188, 1.0, 0.1875, 1.0, 0.1875, 0.5, 0.1875, 0.5, 0.1875, 1.0, 0.1562, 1.0, 0.1562, 0.5, 0.1562, 0.5, 0.1562, 1.0, 0.125, 1.0, 0.125, 0.5, 0.2812, 1.0, 0.2812, 0.5, 0.2812, 0.5, 0.2812, 1.0, 0.5, 1.0, 0.5, 0.5, 0.5, 0.5, 0.5, 1.0, 0.0, 0.0, 0.0, 0.0, 0.0, 0.0, 0.0, 0.0, 0.0, 0.0, 0.0, 0.0, 0.0, 0.0, 0.0, 0.0, -8.941e-08, 1.0, -8.941e-08, 0.5, -8.941e-08, 0.5, -8.941e-08, 1.0, 0.0, 0.0, 0.0, 0.0, 0.0, 0.0, 0.0, 0.0, 0.0, 0.0, 0.0, 0.0, 0.0, 0.0, 0.0, 0.0, 0.2812, 0.5, 0.2812, 1.0, 0.2812, 1.0, 0.2812, 0.5, 0.25, 1.0, 0.2812, 1.0, 0.2812, 1.0, 0.2812, 1.0, 0.2812, 1.0, 0.25, 1.0, 0.2188, 1.0, 0.1875, 1.0, 0.1562, 1.0, 0.125, 1.0, 0.125, 1.0, 0.1562, 1.0, 0.1875, 1.0, 0.2188, 1.0, 0.0, 0.0, 0.0, 0.0, 0.0, 0.0, 0.0, 0.0, 0.2812, 1.0, 0.2812, 1.0, 0.2812, 0.5, 0.2812, 0.5, 0.1562, 0.5, 0.125, 0.5, 0.125, 1.0, 0.1562, 1.0, 0.1875, 0.5, 0.1562, 0.5, 0.1562, 1.0, 0.1875, 1.0, 0.2188, 0.5, 0.1875, 0.5, 0.1875, 1.0, 0.2188, 1.0, 0.25, 0.5, 0.2188, 0.5, 0.2188, 1.0, 0.25, 1.0, 0.2812, 0.5, 0.25, 0.5, 0.25, 1.0, 0.2812, 1.0, 0.2812, 0.5, 0.25, 0.5, 0.2188, 0.5, 0.1875, 0.5, 0.1562, 0.5, 0.125, 0.5, 0.125, 0.5, 0.1562, 0.5, 0.1875, 0.5, 0.2188, 0.5, 0.25, 0.5, 0.2812, 0.5, 0.2812, 0.5, 0.2812, 0.5, -8.941e-08, 1.0, -8.941e-08, 1.0, -8.941e-08, 0.5, -8.941e-08, 0.5, 0.125, 0.5, 0.125, 1.0, 0.125, 1.0, 0.125, 0.5, 0.125, 0.5, 0.125, 0.5, 0.125, 0.5, 0.125, 0.5, 0.0, 0.0, 0.0, 0.0, 0.0, 0.0, 0.0, 0.0, 0.125, 1.0, 0.125, 1.0, 0.125, 1.0, 0.125, 1.0, 0.1667, 0.5, 0.1667, 1.0, -8.941e-08, 1.0, -8.941e-08, 0.5, 0.0, 0.0, 0.0, 0.0, 0.0, 0.0, 0.0, 0.0, 0.0, 0.0, 0.0, 0.0, 0.0, 0.0, 0.0, 0.0, 0.0, 0.0, 0.0, 0.0, 0.0, 0.0, 0.0, 0.0, 0.3333, 0.5, 0.3333, 1.0, 0.1667, 1.0, 0.1667, 0.5, 0.1667, 0.5, 0.1667, 1.0, 0.1667, 1.0, 0.1667, 0.5, 0.0, 0.0, 0.0, 0.0, 0.0, 0.0, 0.0, 0.0, 0.0, 0.0, 0.0, 0.0, 0.0, 0.0, 0.0, 0.0, 0.1667, 1.0, 0.1667, 0.5, 0.1667, 0.5, 0.1667, 1.0, 0.5, 0.5, 0.5, 1.0, 0.3333, 1.0, 0.3333, 0.5, 0.3333, 1.0, 0.3333, 0.5, 0.3333, 0.5, 0.3333, 1.0, 0.0, 0.0, 0.0, 0.0, 0.0, 0.0, 0.0, 0.0, 0.5, 0.5, 0.5, 1.0, 0.5, 1.0, 0.5, 0.5, 0.5, 1.0, 0.5, 0.5, 0.5, 0.5, 0.5, 1.0, 0.0, 0.0, 0.0, 0.0, 0.0, 0.0, 0.0, 0.0, 0.0, 0.0, 0.0, 0.0, 0.0, 0.0, 0.0, 0.0, 0.6667, 0.5, 0.6667, 1.0, 0.5, 1.0, 0.5, 0.5, 0.0, 0.0, 0.0, 0.0, 0.0, 0.0, 0.0, 0.0, 0.0, 0.0, 0.0, 0.0, 0.0, 0.0, 0.0, 0.0, 0.0, 0.0, 0.0, 0.0, 0.0, 0.0, 0.0, 0.0, 0.6667, 0.5, 0.6667, 0.5, 0.6667, 1.0, 0.6667, 1.0, 0.0, 0.0, 0.0, 0.0, 0.0, 0.0, 0.0, 0.0, 0.0, 0.0, 0.0, 0.0, 0.0, 0.0, 0.0, 0.0, 0.6667, 0.5, 0.6667, 0.5, 0.6667, 1.0, 0.6667, 1.0, 0.6667, 0.5, 0.6667, 1.0, 0.6667, 1.0, 0.6667, 0.5, 0.6667, 1.0, 0.6667, 0.5, 0.6667, 0.5, 0.6667, 1.0, 0.0, 0.0, 0.0, 0.0, 0.0, 0.0, 0.0, 0.0, 0.6667, 0.5, 0.6667, 1.0, 0.6667, 1.0, 0.6667, 0.5, 0.0, 0.0, 0.0, 0.0, 0.0, 0.0, 0.0, 0.0, 0.0, 0.0, 0.0, 0.0, 0.0, 0.0, 0.0, 0.0, 0.0, 0.0, 0.0, 0.0, 0.0, 0.0, 0.0, 0.0, 0.0, 0.0, 0.0, 0.0, 0.0, 0.0, 0.0, 0.0, 0.0, 0.0, 0.0, 0.0, 0.0, 0.0, 0.0, 0.0, 0.0, 0.0, 0.0, 0.0, 0.0, 0.0, 0.0, 0.0, 0.0, 0.0, 0.0, 0.0, 0.0, 0.0, 0.0, 0.0, 0.0, 0.0, 0.0, 0.0, 0.0, 0.0, 0.0, 0.0])
me_cylinder_002.use_remesh_fix_poles = True
me_cylinder_002.use_remesh_preserve_attributes = False
me_cylinder_002.use_mirror_vertex_groups = False
me_cylinder_002.update()
me_cylinder_006 = bpy.data.meshes.new('Cylinder.006')
me_cylinder_006.from_pydata([(-0.4019, -0.75, -1.314), (-0.4019, 0.75, -1.314), (-0.3577, -0.75, -1.763), (-0.3577, 0.75, -1.763), (-0.2268, -0.75, -2.195), (-0.2268, 0.75, -2.195), (-0.01422, 0.75, -2.592), (7.62, 0.75, -1.314), (7.62, -0.75, -1.314), (2.347, -0.75, 0.9414), (2.347, 0.75, 0.9414), (1.898, -0.75, 0.9856), (1.898, 0.75, 0.9856), (1.449, -0.75, 0.9414), (1.449, 0.75, 0.9414), (1.018, -0.75, 0.8105), (1.018, 0.75, 0.8105), (0.6203, -0.75, 0.598), (0.6203, 0.75, 0.598), (0.2718, -0.75, 0.3119), (0.2718, 0.75, 0.3119), (-0.01422, -0.75, -0.03658), (-0.01422, 0.75, -0.03658), (-0.2268, -0.75, -0.4342), (-0.2268, 0.75, -0.4342), (-0.3577, -0.75, -0.8657), (-0.3577, 0.75, -0.8657), (-7.914, -0.75, -2.704), (-0.07697, -0.75, -2.704), (-0.07697, 0.75, -2.704), (2.536, -0.75, 1.821), (2.536, 0.75, 1.821), (-0.07697, -0.75, 6.346), (-0.07697, 0.75, 6.346), (2.536, -0.75, 0.8852), (-0.01422, -0.75, -2.592), (2.536, 0.75, 0.8852), (7.664, -0.75, -1.763), (7.664, 0.75, -1.763), (7.795, -0.75, -2.195), (7.795, 0.75, -2.195), (9.039, -0.75, 0.8105), (9.039, 0.75, 0.8105), (8.642, -0.75, 0.598), (8.642, 0.75, 0.598), (8.293, -0.75, 0.3119), (8.293, 0.75, 0.3119), (8.007, -0.75, -0.03658), (8.007, 0.75, -0.03658), (7.795, -0.75, -0.4342), (7.795, 0.75, -0.4342), (7.664, -0.75, -0.8657), (7.664, 0.75, -0.8657), (7.944, -0.75, -2.704), (7.944, 0.75, -2.704), (8.007, 0.75, -2.592), (8.007, -0.75, -2.592), (9.039, -0.75, 1.821), (9.039, 0.75, 1.821), (9.039, -0.75, 6.346), (9.039, 0.75, 6.346), (-7.914, -0.75, 1.821), (-7.914, 0.75, 1.821), (-5.302, -0.75, 6.346), (-5.302, 0.75, 6.346), (-0.07697, -0.75, 11.22), (-0.07697, 0.75, 11.22), (-7.914, 0.75, 11.22), (9.039, -0.75, 11.22), (9.039, 0.75, 11.22), (-5.302, -0.75, 11.22), (-5.302, 0.75, 11.22), (-5.302, -0.75, -2.704), (-5.302, 0.75, -2.704), (-7.914, 0.75, -2.704), (-7.914, -0.75, 6.346), (-7.914, 0.75, 6.346), (-7.914, -0.75, 11.22), (-14.99, -0.75, -2.704), (-14.99, -0.75, 6.346), (-14.99, 0.75, 1.821), (-14.99, 0.75, -2.704), (-14.99, 0.75, 6.346), (-14.99, -0.75, 1.821), (-14.99, -0.75, 11.22), (-14.99, 0.75, 11.22), (-0.07697, -0.75, -7.109), (-5.302, 0.75, -7.109), (7.944, 0.75, -7.109), (7.944, -0.75, -7.109), (-0.07697, 0.75, -7.109), (-7.914, 0.75, -7.109), (-7.914, -0.75, -7.109), (-5.302, -0.75, -7.109), (-14.99, 0.75, -7.109), (-14.99, -0.75, -7.109)], [], [(0, 1, 3, 2), (2, 3, 5, 4), (4, 5, 6, 35), (8, 37, 38, 7), (9, 10, 12, 11), (11, 12, 14, 13), (13, 14, 16, 15), (15, 16, 18, 17), (17, 18, 20, 19), (19, 20, 22, 21), (21, 22, 24, 23), (23, 24, 26, 25), (25, 26, 1, 0), (61, 27, 72), (33, 60, 58, 31), (60, 69, 68, 59), (62, 76, 64), (34, 41, 57, 30), (10, 9, 34, 36), (37, 39, 40, 38), (39, 56, 55, 40), (1, 26, 24, 22, 20, 18, 16, 14, 12, 10, 36, 42, 44, 46, 48, 50, 52, 7, 38, 40, 55, 54, 29, 6, 5, 3), (2, 4, 35, 28, 53, 56, 39, 37, 8, 51, 49, 47, 45, 43, 41, 34, 9, 11, 13, 15, 17, 19, 21, 23, 25, 0), (41, 43, 44, 42), (43, 45, 46, 44), (45, 47, 48, 46), (47, 49, 50, 48), (49, 51, 52, 50), (51, 8, 7, 52), (29, 90, 91, 74), (42, 41, 34, 36), (81, 74, 91, 94), (57, 41, 42, 58), (30, 31, 58, 57), (31, 58, 42, 36), (57, 58, 60, 59), (33, 66, 69, 60), (30, 57, 59, 32), (63, 61, 62, 64), (27, 78, 95, 92), (59, 68, 65, 32), (75, 61, 63), (65, 66, 67, 77), (65, 68, 69, 66), (88, 54, 53, 89), (64, 76, 67, 71), (32, 65, 70, 63), (75, 63, 70, 77), (64, 71, 66, 33), (63, 64, 71, 70), (61, 72, 73, 62), (62, 80, 82, 76), (61, 62, 80, 83), (93, 86, 28, 72), (77, 67, 85, 84), (74, 62, 73), (75, 79, 83, 61), (77, 84, 79, 75), (62, 74, 81, 80), (73, 72, 93, 87), (67, 76, 82, 85), (27, 61, 83, 78), (33, 32, 63, 64), (54, 88, 90, 29), (72, 27, 92, 93), (27, 74, 91, 92), (28, 86, 89, 53), (29, 28, 86, 90), (92, 91, 90, 86), (89, 86, 90, 88), (91, 92, 95, 94), (36, 34, 30, 31), (78, 81, 94, 95), (83, 80, 81, 78), (82, 80, 83, 79), (85, 82, 79, 84), (31, 30, 32, 33), (29, 73, 72, 28), (54, 55, 56, 53), (6, 29, 28, 35)])
_uv = me_cylinder_006.uv_layers.new(name='UVMap')
_uv.uv.foreach_set('vector', [1.0, 0.5, 1.0, 1.0, 0.9688, 1.0, 0.9688, 0.5, 0.9688, 0.5, 0.9688, 1.0, 0.9375, 1.0, 0.9375, 0.5, 0.9375, 0.5, 0.9375, 1.0, 0.9062, 1.0, 0.9062, 0.5, 1.0, 0.5, 0.9688, 0.5, 0.9688, 1.0, 1.0, 1.0, 0.2812, 0.5, 0.2812, 1.0, 0.25, 1.0, 0.25, 0.5, 0.25, 0.5, 0.25, 1.0, 0.2188, 1.0, 0.2188, 0.5, 0.2188, 0.5, 0.2188, 1.0, 0.1875, 1.0, 0.1875, 0.5, 0.1875, 0.5, 0.1875, 1.0, 0.1562, 1.0, 0.1562, 0.5, 0.1562, 0.5, 0.1562, 1.0, 0.125, 1.0, 0.125, 0.5, 0.125, 0.5, 0.125, 1.0, 0.09375, 1.0, 0.09375, 0.5, 0.09375, 0.5, 0.09375, 1.0, 0.0625, 1.0, 0.0625, 0.5, 0.0625, 0.5, 0.0625, 1.0, 0.03125, 1.0, 0.03125, 0.5, 0.03125, 0.5, 0.03125, 1.0, 0.0, 1.0, 0.0, 0.5, 0.0, 0.0, 0.0, 0.0, 0.0, 0.0, 0.0, 0.0, 0.0, 0.0, 0.0, 0.0, 0.0, 0.0, 0.3333, 1.0, 0.3333, 1.0, 0.3333, 0.5, 0.3333, 0.5, 0.0, 0.0, 0.0, 0.0, 0.0, 0.0, 0.0, 0.0, 0.0, 0.0, 0.0, 0.0, 0.0, 0.0, 0.2812, 1.0, 0.2812, 0.5, 0.2812, 0.5, 0.2812, 1.0, 0.9688, 0.5, 0.9375, 0.5, 0.9375, 1.0, 0.9688, 1.0, 0.9375, 0.5, 0.9062, 0.5, 0.9062, 1.0, 0.9375, 1.0, 0.0, 1.0, 0.03125, 1.0, 0.0625, 1.0, 0.09375, 1.0, 0.125, 1.0, 0.1562, 1.0, 0.1875, 1.0, 0.2188, 1.0, 0.25, 1.0, 0.2812, 1.0, 0.2812, 1.0, 0.1875, 1.0, 0.1562, 1.0, 0.125, 1.0, 0.09375, 1.0, 0.0625, 1.0, 0.03125, 1.0, 0.0, 1.0, 0.9688, 1.0, 0.9375, 1.0, 0.9062, 1.0, 0.6667, 1.0, 0.6667, 1.0, 0.6667, 1.0, 0.9375, 1.0, 0.9688, 1.0, 0.9688, 0.5, 0.9375, 0.5, 0.9062, 0.5, 0.6667, 0.5, 0.6667, 0.5, 0.6667, 0.5, 0.9375, 0.5, 0.9688, 0.5, 1.0, 0.5, 0.03125, 0.5, 0.0625, 0.5, 0.09375, 0.5, 0.125, 0.5, 0.1562, 0.5, 0.1875, 0.5, 0.1875, 0.5, 0.2812, 0.5, 0.25, 0.5, 0.2188, 0.5, 0.1875, 0.5, 0.1562, 0.5, 0.125, 0.5, 0.09375, 0.5, 0.0625, 0.5, 0.03125, 0.5, 0.0, 0.5, 0.1875, 0.5, 0.1562, 0.5, 0.1562, 1.0, 0.1875, 1.0, 0.1562, 0.5, 0.125, 0.5, 0.125, 1.0, 0.1562, 1.0, 0.125, 0.5, 0.09375, 0.5, 0.09375, 1.0, 0.125, 1.0, 0.09375, 0.5, 0.0625, 0.5, 0.0625, 1.0, 0.09375, 1.0, 0.0625, 0.5, 0.03125, 0.5, 0.03125, 1.0, 0.0625, 1.0, 0.03125, 0.5, 0.0, 0.5, 0.0, 1.0, 0.03125, 1.0, 0.0, 0.0, 0.0, 0.0, 0.0, 0.0, 0.0, 0.0, 0.1875, 1.0, 0.1875, 0.5, 0.1875, 0.5, 0.1875, 1.0, 0.0, 0.0, 0.0, 0.0, 0.0, 0.0, 0.0, 0.0, 0.5, 0.5, 0.5, 0.5, 0.5, 1.0, 0.5, 1.0, 0.5, 0.5, 0.5, 1.0, 0.5, 1.0, 0.5, 0.5, 0.0, 0.0, 0.0, 0.0, 0.0, 0.0, 0.0, 0.0, 0.5, 0.5, 0.5, 1.0, 0.3333, 1.0, 0.3333, 0.5, 0.0, 0.0, 0.0, 0.0, 0.0, 0.0, 0.0, 0.0, 0.0, 0.0, 0.0, 0.0, 0.0, 0.0, 0.0, 0.0, 0.1667, 0.5, -8.941e-08, 0.5, -8.941e-08, 1.0, 0.1667, 1.0, 0.0, 0.0, 0.0, 0.0, 0.0, 0.0, 0.0, 0.0, 0.0, 0.0, 0.0, 0.0, 0.0, 0.0, 0.0, 0.0, 0.0, 0.0, 0.0, 0.0, 0.0, 0.0, 0.3333, 0.5, 0.3333, 1.0, 0.1667, 1.0, 0.1667, 0.5, 0.3333, 0.5, 0.3333, 0.5, 0.3333, 1.0, 0.3333, 1.0, 0.6667, 1.0, 0.6667, 1.0, 0.6667, 0.5, 0.6667, 0.5, 0.0, 0.0, 0.0, 0.0, 0.0, 0.0, 0.0, 0.0, 0.0, 0.0, 0.0, 0.0, 0.0, 0.0, 0.0, 0.0, 0.0, 0.0, 0.0, 0.0, 0.0, 0.0, 0.0, 0.0, 0.0, 0.0, 0.0, 0.0, 0.0, 0.0, 0.0, 0.0, 0.1667, 0.5, 0.1667, 1.0, 0.1667, 1.0, 0.1667, 0.5, 1.0, 0.5, 0.8333, 0.5, 0.8333, 1.0, 1.0, 1.0, 0.0, 0.0, 0.0, 0.0, 0.0, 0.0, 0.0, 0.0, 1.0, 0.5, 1.0, 1.0, 1.0, 1.0, 1.0, 0.5, 0.0, 0.0, 0.0, 0.0, 0.0, 0.0, 0.0, 0.0, 0.1667, 0.5, 0.1667, 1.0, 0.1667, 1.0, 0.1667, 0.5, 0.0, 0.0, 0.0, 0.0, 0.0, 0.0, 0.0, 0.0, 0.0, 0.0, 0.0, 0.0, 0.0, 0.0, 0.0, 0.0, 0.0, 0.0, 0.0, 0.0, 0.0, 0.0, 0.0, 0.0, 0.0, 0.0, 0.0, 0.0, 0.0, 0.0, 0.8333, 1.0, 0.8333, 0.5, 0.8333, 0.5, 0.8333, 1.0, 0.0, 0.0, 0.0, 0.0, 0.0, 0.0, 0.0, 0.0, 0.0, 0.0, 0.0, 0.0, 0.0, 0.0, 0.0, 0.0, 0.0, 0.0, 0.0, 0.0, 0.0, 0.0, 0.0, 0.0, 0.6667, 1.0, 0.6667, 1.0, 0.6667, 1.0, 0.6667, 1.0, 0.0, 0.0, 0.0, 0.0, 0.0, 0.0, 0.0, 0.0, 0.0, 0.0, 0.0, 0.0, 0.0, 0.0, 0.0, 0.0, 0.6667, 0.5, 0.6667, 0.5, 0.6667, 0.5, 0.6667, 0.5, 0.0, 0.0, 0.0, 0.0, 0.0, 0.0, 0.0, 0.0, 0.8333, 0.5, 0.8333, 1.0, 0.6667, 1.0, 0.6667, 0.5, 0.6667, 0.5, 0.6667, 0.5, 0.6667, 1.0, 0.6667, 1.0, 0.8333, 1.0, 0.8333, 0.5, 0.8333, 0.5, 0.8333, 1.0, 0.0, 0.0, 0.0, 0.0, 0.0, 0.0, 0.0, 0.0, 0.0, 0.0, 0.0, 0.0, 0.0, 0.0, 0.8333, 0.5, 1.0, 0.5, 1.0, 1.0, 0.0, 0.0, 0.0, 0.0, 0.0, 0.0, 0.0, 0.0, 0.0, 0.0, 0.0, 0.0, 0.0, 0.0, 0.0, 0.0, 0.0, 0.0, 0.0, 0.0, 0.0, 0.0, 0.0, 0.0, 0.0, 0.0, 0.0, 0.0, 0.0, 0.0, 0.8333, 1.0, 0.8333, 0.5, 0.0, 0.0, 0.6667, 1.0, 0.9062, 1.0, 0.6667, 0.5, 0.6667, 0.5, 0.0, 0.0, 0.0, 0.0, 0.0, 0.0, 0.0, 0.0])
me_cylinder_006.use_remesh_fix_poles = True
me_cylinder_006.use_remesh_preserve_attributes = False
me_cylinder_006.use_mirror_vertex_groups = False
me_cylinder_006.update()

# ---- objects
ob_mask_002 = bpy.data.objects.new('Mask.002', me_cylinder_015)
ob_mask_001 = bpy.data.objects.new('Mask.001', me_cylinder_008)
ob_mask_016 = bpy.data.objects.new('Mask.016', me_cylinder_013)
ob_mask_035 = bpy.data.objects.new('Mask.035', me_cylinder_076)
ob_hole_001 = bpy.data.objects.new('Hole.001', me_cylinder_001)
ob_hole_003 = bpy.data.objects.new('Hole.003', me_cylinder_002)
ob_hole_005 = bpy.data.objects.new('Hole.005', me_cylinder_006)

# ---- transforms, parenting, visibility, modifiers, constraints
ob_mask_002.location = (-1.189, 29.76, 9.537e-07)
ob_mask_002.rotation_euler = (1.571, -0.0, 0.0)
ob_mask_002.lineart.crease_threshold = 0.0
ob_mask_001.location = (-2.413, 0.2203, 7.749e-07)
ob_mask_001.rotation_euler = (1.571, -0.0, 0.0)
ob_mask_001.lineart.crease_threshold = 0.0
ob_mask_016.location = (-3.214, -95.3, 0.0)
ob_mask_016.rotation_euler = (1.571, -0.0, 0.0)
ob_mask_016.lineart.crease_threshold = 0.0
ob_mask_035.location = (1.06, -25.81, 1.907e-06)
ob_mask_035.rotation_euler = (1.571, -0.0, 0.0)
ob_mask_035.lineart.crease_threshold = 0.0
ob_hole_001.location = (-2.086e-06, 90.9, 0.0)
ob_hole_001.rotation_euler = (1.571, -0.0, 0.0)
ob_hole_001.lineart.crease_threshold = 0.0
ob_hole_003.location = (-1.609e-06, 66.77, 0.0)
ob_hole_003.rotation_euler = (1.571, -0.0, 0.0)
ob_hole_003.lineart.crease_threshold = 0.0
ob_hole_005.location = (-0.3967, -56.24, 1.907e-06)
ob_hole_005.rotation_euler = (1.571, -0.0, 0.0)
ob_hole_005.lineart.crease_threshold = 0.0

# ---- collection membership
col_collection.objects.link(ob_mask_002)
col_collection.objects.link(ob_mask_001)
col_collection.objects.link(ob_mask_016)
col_collection.objects.link(ob_mask_035)
col_collection.objects.link(ob_hole_001)
col_collection.objects.link(ob_hole_003)
col_collection.objects.link(ob_hole_005)

# ---- scene / render settings (as saved in the file)
scene.frame_start = 1; scene.frame_end = 250; scene.frame_set(90)
scene.render.engine = 'BLENDER_EEVEE_NEXT'
scene.cycles.use_denoising = False
scene.cycles.samples = 128
scene.cycles.sampling_pattern = 'TABULATED_SOBOL'
scene.cycles.use_adaptive_sampling = False
scene.cycles.use_light_tree = False
scene.view_settings.view_transform = 'Filmic'
bpy.context.view_layer.update()

# ---- added for rendering (the .blend has no active camera and no usable light): camera, sun
cam_auto = bpy.data.cameras.new('AutoCamera')
cam_auto.lens = 50.0
cam_auto.sensor_width = 36.0
cam_auto.clip_end = 3292.28
ob_auto_camera = bpy.data.objects.new('AutoCamera', cam_auto)
scene.collection.objects.link(ob_auto_camera)
ob_auto_camera.location = (186.201, -229.865, 150.047)
ob_auto_camera.rotation_euler = (1.09748, -7.21219e-08, 0.694738)
scene.camera = ob_auto_camera
light_auto_sun = bpy.data.lights.new('AutoSun', 'SUN')
light_auto_sun.energy = 3.0
light_auto_sun.angle = 0.0523599
ob_auto_sun = bpy.data.objects.new('AutoSun', light_auto_sun)
scene.collection.objects.link(ob_auto_sun)
ob_auto_sun.rotation_euler = (0.872665, 0.174533, 0.523599)
bpy.context.view_layer.update()
